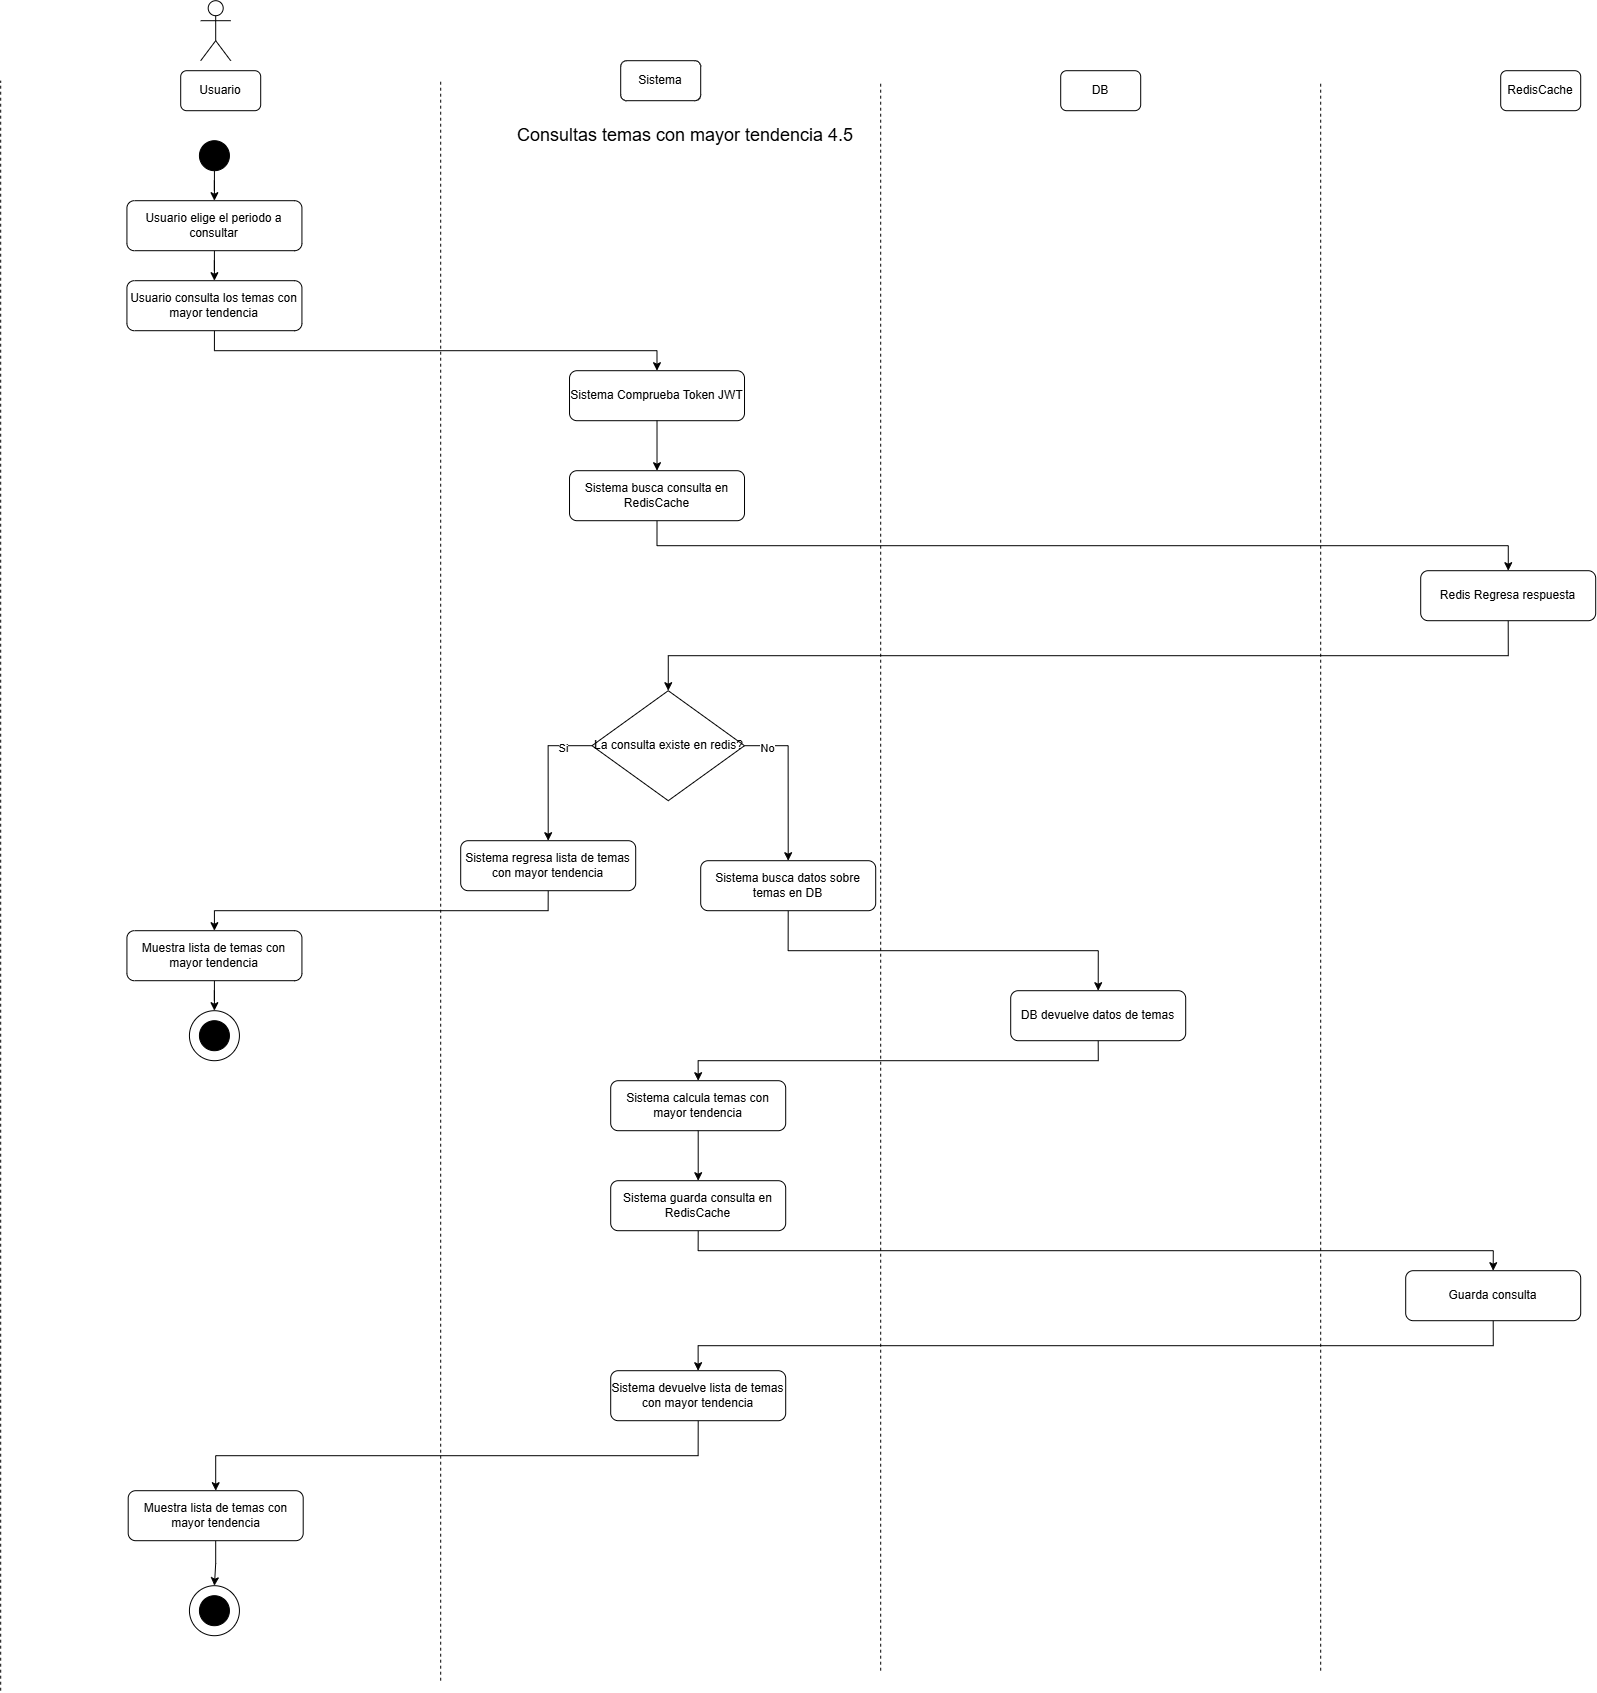

The diagram above was exported from draw.io. Its source (the exported page's mxGraphModel, read from the mxfile embedded in the PNG):
<mxGraphModel dx="1471" dy="810" grid="1" gridSize="10" guides="1" tooltips="1" connect="1" arrows="1" fold="1" page="1" pageScale="1" pageWidth="850" pageHeight="1100" math="0" shadow="0">
  <root>
    <mxCell id="h5GAUZ39JdfWnInDKVfc-0" />
    <mxCell id="h5GAUZ39JdfWnInDKVfc-1" parent="h5GAUZ39JdfWnInDKVfc-0" />
    <mxCell id="h5GAUZ39JdfWnInDKVfc-2" parent="h5GAUZ39JdfWnInDKVfc-1" style="shape=umlActor;verticalLabelPosition=bottom;verticalAlign=top;html=1;outlineConnect=0;" value="" vertex="1">
      <mxGeometry height="60" width="30" x="230" y="40" as="geometry" />
    </mxCell>
    <mxCell id="h5GAUZ39JdfWnInDKVfc-3" parent="h5GAUZ39JdfWnInDKVfc-1" style="rounded=1;whiteSpace=wrap;html=1;" value="Usuario" vertex="1">
      <mxGeometry height="40" width="80" x="210" y="110" as="geometry" />
    </mxCell>
    <mxCell id="h5GAUZ39JdfWnInDKVfc-4" parent="h5GAUZ39JdfWnInDKVfc-1" style="rounded=1;whiteSpace=wrap;html=1;" value="Sistema" vertex="1">
      <mxGeometry height="40" width="80" x="650" y="100" as="geometry" />
    </mxCell>
    <mxCell id="h5GAUZ39JdfWnInDKVfc-5" parent="h5GAUZ39JdfWnInDKVfc-1" style="rounded=1;whiteSpace=wrap;html=1;" value="DB" vertex="1">
      <mxGeometry height="40" width="80" x="1090" y="110" as="geometry" />
    </mxCell>
    <mxCell id="h5GAUZ39JdfWnInDKVfc-6" parent="h5GAUZ39JdfWnInDKVfc-1" style="rounded=1;whiteSpace=wrap;html=1;" value="RedisCache" vertex="1">
      <mxGeometry height="40" width="80" x="1530" y="110" as="geometry" />
    </mxCell>
    <mxCell id="h5GAUZ39JdfWnInDKVfc-7" edge="1" parent="h5GAUZ39JdfWnInDKVfc-1" style="endArrow=none;dashed=1;html=1;rounded=0;" value="">
      <mxGeometry height="50" relative="1" width="50" as="geometry">
        <mxPoint x="30" y="1730" as="sourcePoint" />
        <mxPoint x="30" y="120" as="targetPoint" />
      </mxGeometry>
    </mxCell>
    <mxCell id="h5GAUZ39JdfWnInDKVfc-8" edge="1" parent="h5GAUZ39JdfWnInDKVfc-1" style="endArrow=none;dashed=1;html=1;rounded=0;" value="">
      <mxGeometry height="50" relative="1" width="50" as="geometry">
        <mxPoint x="470" y="1720" as="sourcePoint" />
        <mxPoint x="470" y="120" as="targetPoint" />
      </mxGeometry>
    </mxCell>
    <mxCell id="h5GAUZ39JdfWnInDKVfc-9" edge="1" parent="h5GAUZ39JdfWnInDKVfc-1" style="endArrow=none;dashed=1;html=1;rounded=0;" value="">
      <mxGeometry height="50" relative="1" width="50" as="geometry">
        <mxPoint x="910" y="1710" as="sourcePoint" />
        <mxPoint x="910" y="120" as="targetPoint" />
      </mxGeometry>
    </mxCell>
    <mxCell id="h5GAUZ39JdfWnInDKVfc-10" edge="1" parent="h5GAUZ39JdfWnInDKVfc-1" style="endArrow=none;dashed=1;html=1;rounded=0;" value="">
      <mxGeometry height="50" relative="1" width="50" as="geometry">
        <mxPoint x="1350" y="1710" as="sourcePoint" />
        <mxPoint x="1350" y="120" as="targetPoint" />
      </mxGeometry>
    </mxCell>
    <mxCell id="h5GAUZ39JdfWnInDKVfc-11" edge="1" parent="h5GAUZ39JdfWnInDKVfc-1" source="h5GAUZ39JdfWnInDKVfc-12" style="edgeStyle=orthogonalEdgeStyle;rounded=0;orthogonalLoop=1;jettySize=auto;html=1;entryX=0.5;entryY=0;entryDx=0;entryDy=0;" target="h5GAUZ39JdfWnInDKVfc-23">
      <mxGeometry relative="1" as="geometry" />
    </mxCell>
    <mxCell id="h5GAUZ39JdfWnInDKVfc-12" parent="h5GAUZ39JdfWnInDKVfc-1" style="ellipse;whiteSpace=wrap;html=1;aspect=fixed;strokeColor=#000000;fillColor=#000000;" value="" vertex="1">
      <mxGeometry height="30" width="30" x="228.73" y="180" as="geometry" />
    </mxCell>
    <mxCell id="h5GAUZ39JdfWnInDKVfc-13" parent="h5GAUZ39JdfWnInDKVfc-1" style="text;html=1;whiteSpace=wrap;strokeColor=none;fillColor=none;align=center;verticalAlign=middle;rounded=0;" value="&lt;font style=&quot;font-size: 18px;&quot;&gt;Consultas temas con mayor tendencia 4.5&lt;/font&gt;" vertex="1">
      <mxGeometry height="30" width="450" x="490" y="160" as="geometry" />
    </mxCell>
    <mxCell id="h5GAUZ39JdfWnInDKVfc-14" edge="1" parent="h5GAUZ39JdfWnInDKVfc-1" source="h5GAUZ39JdfWnInDKVfc-15" style="edgeStyle=orthogonalEdgeStyle;rounded=0;orthogonalLoop=1;jettySize=auto;html=1;exitX=0.5;exitY=1;exitDx=0;exitDy=0;" target="h5GAUZ39JdfWnInDKVfc-21">
      <mxGeometry relative="1" as="geometry" />
    </mxCell>
    <mxCell id="h5GAUZ39JdfWnInDKVfc-15" parent="h5GAUZ39JdfWnInDKVfc-1" style="rounded=1;whiteSpace=wrap;html=1;" value="Usuario consulta los temas con mayor tendencia" vertex="1">
      <mxGeometry height="50" width="175" x="156.23000000000002" y="320" as="geometry" />
    </mxCell>
    <mxCell id="h5GAUZ39JdfWnInDKVfc-16" edge="1" parent="h5GAUZ39JdfWnInDKVfc-1" source="h5GAUZ39JdfWnInDKVfc-17" style="edgeStyle=orthogonalEdgeStyle;rounded=0;orthogonalLoop=1;jettySize=auto;html=1;exitX=0.5;exitY=1;exitDx=0;exitDy=0;" target="h5GAUZ39JdfWnInDKVfc-25">
      <mxGeometry relative="1" as="geometry" />
    </mxCell>
    <mxCell id="h5GAUZ39JdfWnInDKVfc-17" parent="h5GAUZ39JdfWnInDKVfc-1" style="rounded=1;whiteSpace=wrap;html=1;" value="Sistema busca consulta en RedisCache" vertex="1">
      <mxGeometry height="50" width="175" x="598.81" y="510" as="geometry" />
    </mxCell>
    <mxCell id="h5GAUZ39JdfWnInDKVfc-18" parent="h5GAUZ39JdfWnInDKVfc-1" style="ellipse;whiteSpace=wrap;html=1;aspect=fixed;" value="" vertex="1">
      <mxGeometry height="50" width="50" x="218.73" y="1050" as="geometry" />
    </mxCell>
    <mxCell id="h5GAUZ39JdfWnInDKVfc-19" parent="h5GAUZ39JdfWnInDKVfc-1" style="ellipse;whiteSpace=wrap;html=1;aspect=fixed;strokeColor=#000000;fillColor=#000000;" value="" vertex="1">
      <mxGeometry height="30" width="30" x="228.73" y="1060" as="geometry" />
    </mxCell>
    <mxCell id="h5GAUZ39JdfWnInDKVfc-20" edge="1" parent="h5GAUZ39JdfWnInDKVfc-1" source="h5GAUZ39JdfWnInDKVfc-21" style="edgeStyle=orthogonalEdgeStyle;rounded=0;orthogonalLoop=1;jettySize=auto;html=1;entryX=0.5;entryY=0;entryDx=0;entryDy=0;" target="h5GAUZ39JdfWnInDKVfc-17">
      <mxGeometry relative="1" as="geometry" />
    </mxCell>
    <mxCell id="h5GAUZ39JdfWnInDKVfc-21" parent="h5GAUZ39JdfWnInDKVfc-1" style="rounded=1;whiteSpace=wrap;html=1;" value="Sistema Comprueba Token JWT" vertex="1">
      <mxGeometry height="50" width="175" x="598.81" y="410" as="geometry" />
    </mxCell>
    <mxCell id="h5GAUZ39JdfWnInDKVfc-22" edge="1" parent="h5GAUZ39JdfWnInDKVfc-1" source="h5GAUZ39JdfWnInDKVfc-23" style="edgeStyle=orthogonalEdgeStyle;rounded=0;orthogonalLoop=1;jettySize=auto;html=1;entryX=0.5;entryY=0;entryDx=0;entryDy=0;" target="h5GAUZ39JdfWnInDKVfc-15">
      <mxGeometry relative="1" as="geometry" />
    </mxCell>
    <mxCell id="h5GAUZ39JdfWnInDKVfc-23" parent="h5GAUZ39JdfWnInDKVfc-1" style="rounded=1;whiteSpace=wrap;html=1;" value="Usuario elige el periodo a consultar" vertex="1">
      <mxGeometry height="50" width="175" x="156.23000000000002" y="240" as="geometry" />
    </mxCell>
    <mxCell id="h5GAUZ39JdfWnInDKVfc-24" edge="1" parent="h5GAUZ39JdfWnInDKVfc-1" source="h5GAUZ39JdfWnInDKVfc-25" style="edgeStyle=orthogonalEdgeStyle;rounded=0;orthogonalLoop=1;jettySize=auto;html=1;entryX=0.5;entryY=0;entryDx=0;entryDy=0;exitX=0.5;exitY=1;exitDx=0;exitDy=0;" target="h5GAUZ39JdfWnInDKVfc-30">
      <mxGeometry relative="1" as="geometry" />
    </mxCell>
    <mxCell id="h5GAUZ39JdfWnInDKVfc-25" parent="h5GAUZ39JdfWnInDKVfc-1" style="rounded=1;whiteSpace=wrap;html=1;" value="Redis Regresa respuesta" vertex="1">
      <mxGeometry height="50" width="175" x="1450" y="610" as="geometry" />
    </mxCell>
    <mxCell id="h5GAUZ39JdfWnInDKVfc-26" edge="1" parent="h5GAUZ39JdfWnInDKVfc-1" source="h5GAUZ39JdfWnInDKVfc-30" style="edgeStyle=orthogonalEdgeStyle;rounded=0;orthogonalLoop=1;jettySize=auto;html=1;entryX=0.5;entryY=0;entryDx=0;entryDy=0;exitX=0;exitY=0.5;exitDx=0;exitDy=0;" target="h5GAUZ39JdfWnInDKVfc-32">
      <mxGeometry relative="1" as="geometry" />
    </mxCell>
    <mxCell id="h5GAUZ39JdfWnInDKVfc-27" connectable="0" parent="h5GAUZ39JdfWnInDKVfc-26" style="edgeLabel;html=1;align=center;verticalAlign=middle;resizable=0;points=[];" value="Si" vertex="1">
      <mxGeometry relative="1" x="-0.58" y="2" as="geometry">
        <mxPoint x="-1" as="offset" />
      </mxGeometry>
    </mxCell>
    <mxCell id="h5GAUZ39JdfWnInDKVfc-28" edge="1" parent="h5GAUZ39JdfWnInDKVfc-1" source="h5GAUZ39JdfWnInDKVfc-30" style="edgeStyle=orthogonalEdgeStyle;rounded=0;orthogonalLoop=1;jettySize=auto;html=1;entryX=0.5;entryY=0;entryDx=0;entryDy=0;exitX=1;exitY=0.5;exitDx=0;exitDy=0;" target="h5GAUZ39JdfWnInDKVfc-36">
      <mxGeometry relative="1" as="geometry" />
    </mxCell>
    <mxCell id="h5GAUZ39JdfWnInDKVfc-29" connectable="0" parent="h5GAUZ39JdfWnInDKVfc-28" style="edgeLabel;html=1;align=center;verticalAlign=middle;resizable=0;points=[];" value="No" vertex="1">
      <mxGeometry relative="1" x="-0.722" y="-2" as="geometry">
        <mxPoint x="1" as="offset" />
      </mxGeometry>
    </mxCell>
    <mxCell id="h5GAUZ39JdfWnInDKVfc-30" parent="h5GAUZ39JdfWnInDKVfc-1" style="rhombus;whiteSpace=wrap;html=1;" value="La consulta existe en redis?" vertex="1">
      <mxGeometry height="110" width="152.5" x="621.31" y="730" as="geometry" />
    </mxCell>
    <mxCell id="h5GAUZ39JdfWnInDKVfc-31" edge="1" parent="h5GAUZ39JdfWnInDKVfc-1" source="h5GAUZ39JdfWnInDKVfc-32" style="edgeStyle=orthogonalEdgeStyle;rounded=0;orthogonalLoop=1;jettySize=auto;html=1;entryX=0.5;entryY=0;entryDx=0;entryDy=0;exitX=0.5;exitY=1;exitDx=0;exitDy=0;" target="h5GAUZ39JdfWnInDKVfc-34">
      <mxGeometry relative="1" as="geometry" />
    </mxCell>
    <mxCell id="h5GAUZ39JdfWnInDKVfc-32" parent="h5GAUZ39JdfWnInDKVfc-1" style="rounded=1;whiteSpace=wrap;html=1;" value="Sistema regresa lista de temas con mayor tendencia" vertex="1">
      <mxGeometry height="50" width="175" x="490" y="880" as="geometry" />
    </mxCell>
    <mxCell id="h5GAUZ39JdfWnInDKVfc-33" edge="1" parent="h5GAUZ39JdfWnInDKVfc-1" source="h5GAUZ39JdfWnInDKVfc-34" style="edgeStyle=orthogonalEdgeStyle;rounded=0;orthogonalLoop=1;jettySize=auto;html=1;entryX=0.5;entryY=0;entryDx=0;entryDy=0;" target="h5GAUZ39JdfWnInDKVfc-18">
      <mxGeometry relative="1" as="geometry" />
    </mxCell>
    <mxCell id="h5GAUZ39JdfWnInDKVfc-34" parent="h5GAUZ39JdfWnInDKVfc-1" style="rounded=1;whiteSpace=wrap;html=1;" value="Muestra lista de temas con mayor tendencia" vertex="1">
      <mxGeometry height="50" width="175" x="156.23" y="970" as="geometry" />
    </mxCell>
    <mxCell id="h5GAUZ39JdfWnInDKVfc-35" edge="1" parent="h5GAUZ39JdfWnInDKVfc-1" source="h5GAUZ39JdfWnInDKVfc-36" style="edgeStyle=orthogonalEdgeStyle;rounded=0;orthogonalLoop=1;jettySize=auto;html=1;entryX=0.5;entryY=0;entryDx=0;entryDy=0;exitX=0.5;exitY=1;exitDx=0;exitDy=0;" target="h5GAUZ39JdfWnInDKVfc-38">
      <mxGeometry relative="1" as="geometry" />
    </mxCell>
    <mxCell id="h5GAUZ39JdfWnInDKVfc-36" parent="h5GAUZ39JdfWnInDKVfc-1" style="rounded=1;whiteSpace=wrap;html=1;" value="Sistema busca datos sobre temas en DB" vertex="1">
      <mxGeometry height="50" width="175" x="730" y="900" as="geometry" />
    </mxCell>
    <mxCell id="h5GAUZ39JdfWnInDKVfc-37" edge="1" parent="h5GAUZ39JdfWnInDKVfc-1" source="h5GAUZ39JdfWnInDKVfc-38" style="edgeStyle=orthogonalEdgeStyle;rounded=0;orthogonalLoop=1;jettySize=auto;html=1;entryX=0.5;entryY=0;entryDx=0;entryDy=0;exitX=0.5;exitY=1;exitDx=0;exitDy=0;" target="h5GAUZ39JdfWnInDKVfc-42">
      <mxGeometry relative="1" as="geometry" />
    </mxCell>
    <mxCell id="h5GAUZ39JdfWnInDKVfc-38" parent="h5GAUZ39JdfWnInDKVfc-1" style="rounded=1;whiteSpace=wrap;html=1;" value="DB devuelve datos de temas" vertex="1">
      <mxGeometry height="50" width="175" x="1040" y="1030" as="geometry" />
    </mxCell>
    <mxCell id="h5GAUZ39JdfWnInDKVfc-39" edge="1" parent="h5GAUZ39JdfWnInDKVfc-1" source="h5GAUZ39JdfWnInDKVfc-40" style="edgeStyle=orthogonalEdgeStyle;rounded=0;orthogonalLoop=1;jettySize=auto;html=1;entryX=0.5;entryY=0;entryDx=0;entryDy=0;exitX=0.5;exitY=1;exitDx=0;exitDy=0;" target="h5GAUZ39JdfWnInDKVfc-46">
      <mxGeometry relative="1" as="geometry" />
    </mxCell>
    <mxCell id="h5GAUZ39JdfWnInDKVfc-40" parent="h5GAUZ39JdfWnInDKVfc-1" style="rounded=1;whiteSpace=wrap;html=1;" value="Sistema devuelve lista de temas con mayor tendencia" vertex="1">
      <mxGeometry height="50" width="175" x="640" y="1410" as="geometry" />
    </mxCell>
    <mxCell id="h5GAUZ39JdfWnInDKVfc-41" edge="1" parent="h5GAUZ39JdfWnInDKVfc-1" source="Yl3EpMydhYfq-hCfJqjq-0" style="edgeStyle=orthogonalEdgeStyle;rounded=0;orthogonalLoop=1;jettySize=auto;html=1;entryX=0.5;entryY=0;entryDx=0;entryDy=0;exitX=0.5;exitY=1;exitDx=0;exitDy=0;" target="h5GAUZ39JdfWnInDKVfc-44">
      <mxGeometry relative="1" as="geometry" />
    </mxCell>
    <mxCell id="Yl3EpMydhYfq-hCfJqjq-1" edge="1" parent="h5GAUZ39JdfWnInDKVfc-1" source="h5GAUZ39JdfWnInDKVfc-42" style="edgeStyle=orthogonalEdgeStyle;rounded=0;orthogonalLoop=1;jettySize=auto;html=1;entryX=0.5;entryY=0;entryDx=0;entryDy=0;" target="Yl3EpMydhYfq-hCfJqjq-0">
      <mxGeometry relative="1" as="geometry" />
    </mxCell>
    <mxCell id="h5GAUZ39JdfWnInDKVfc-42" parent="h5GAUZ39JdfWnInDKVfc-1" style="rounded=1;whiteSpace=wrap;html=1;" value="Sistema calcula temas con mayor tendencia" vertex="1">
      <mxGeometry height="50" width="175" x="640" y="1120" as="geometry" />
    </mxCell>
    <mxCell id="h5GAUZ39JdfWnInDKVfc-43" edge="1" parent="h5GAUZ39JdfWnInDKVfc-1" source="h5GAUZ39JdfWnInDKVfc-44" style="edgeStyle=orthogonalEdgeStyle;rounded=0;orthogonalLoop=1;jettySize=auto;html=1;exitX=0.5;exitY=1;exitDx=0;exitDy=0;" target="h5GAUZ39JdfWnInDKVfc-40">
      <mxGeometry relative="1" as="geometry" />
    </mxCell>
    <mxCell id="h5GAUZ39JdfWnInDKVfc-44" parent="h5GAUZ39JdfWnInDKVfc-1" style="rounded=1;whiteSpace=wrap;html=1;" value="Guarda consulta" vertex="1">
      <mxGeometry height="50" width="175" x="1435" y="1310" as="geometry" />
    </mxCell>
    <mxCell id="h5GAUZ39JdfWnInDKVfc-45" edge="1" parent="h5GAUZ39JdfWnInDKVfc-1" source="h5GAUZ39JdfWnInDKVfc-46" style="edgeStyle=orthogonalEdgeStyle;rounded=0;orthogonalLoop=1;jettySize=auto;html=1;entryX=0.5;entryY=0;entryDx=0;entryDy=0;" target="h5GAUZ39JdfWnInDKVfc-47">
      <mxGeometry relative="1" as="geometry" />
    </mxCell>
    <mxCell id="h5GAUZ39JdfWnInDKVfc-46" parent="h5GAUZ39JdfWnInDKVfc-1" style="rounded=1;whiteSpace=wrap;html=1;" value="Muestra lista de temas con mayor tendencia" vertex="1">
      <mxGeometry height="50" width="175" x="157.5" y="1530" as="geometry" />
    </mxCell>
    <mxCell id="h5GAUZ39JdfWnInDKVfc-47" parent="h5GAUZ39JdfWnInDKVfc-1" style="ellipse;whiteSpace=wrap;html=1;aspect=fixed;" value="" vertex="1">
      <mxGeometry height="50" width="50" x="218.73" y="1625" as="geometry" />
    </mxCell>
    <mxCell id="h5GAUZ39JdfWnInDKVfc-48" parent="h5GAUZ39JdfWnInDKVfc-1" style="ellipse;whiteSpace=wrap;html=1;aspect=fixed;strokeColor=#000000;fillColor=#000000;" value="" vertex="1">
      <mxGeometry height="30" width="30" x="228.73" y="1635" as="geometry" />
    </mxCell>
    <mxCell id="Yl3EpMydhYfq-hCfJqjq-0" parent="h5GAUZ39JdfWnInDKVfc-1" style="rounded=1;whiteSpace=wrap;html=1;" value="Sistema guarda consulta en RedisCache" vertex="1">
      <mxGeometry height="50" width="175" x="640" y="1220" as="geometry" />
    </mxCell>
  </root>
</mxGraphModel>